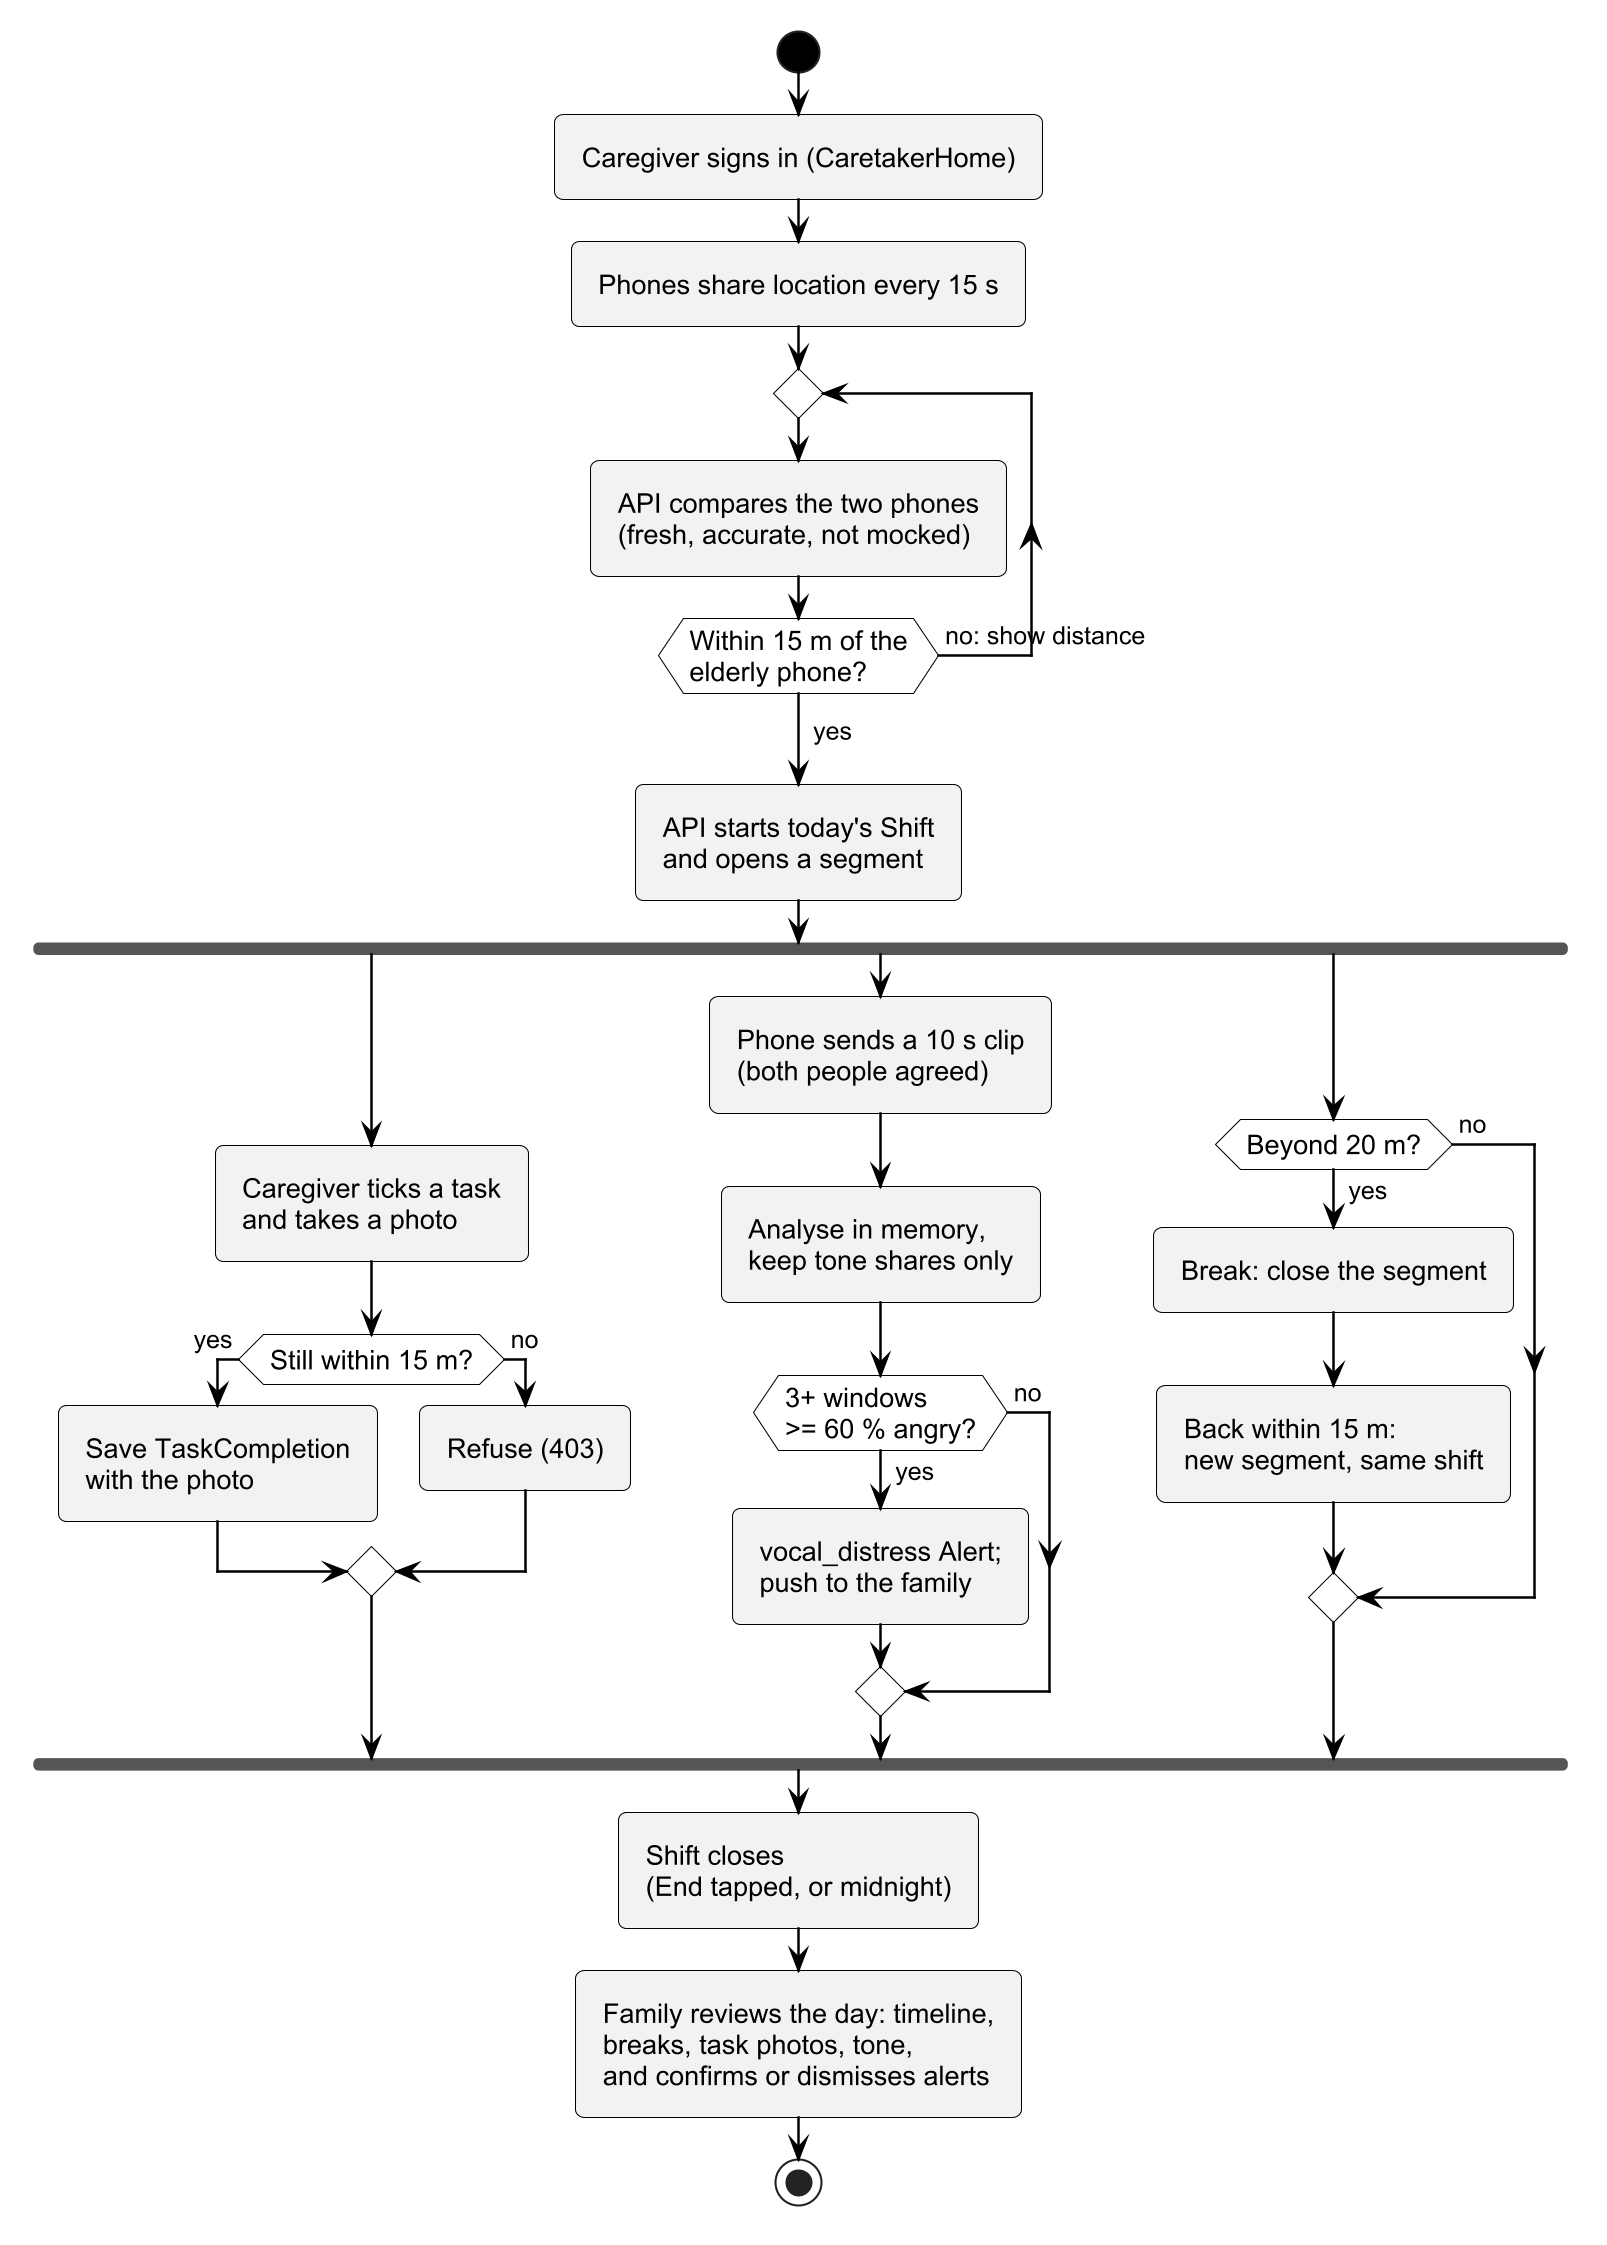

The diagram above was rendered by PlantUML. Its source (embedded in the PNG):
@startuml fig4_11_activity
!include style.iuml
skinparam defaultFontSize 13
skinparam ActivityFontSize 13
skinparam ActivityDiamondFontSize 13
skinparam ArrowFontSize 12

start
:Caregiver signs in (CaretakerHome);
:Phones share location every 15 s;
repeat
  :API compares the two phones\n(fresh, accurate, not mocked);
repeat while (Within 15 m of the\nelderly phone?) is (no: show distance)
->yes;
:API starts today's Shift\nand opens a segment;
fork
  :Caregiver ticks a task\nand takes a photo;
  if (Still within 15 m?) then (yes)
    :Save TaskCompletion\nwith the photo;
  else (no)
    :Refuse (403);
  endif
fork again
  :Phone sends a 10 s clip\n(both people agreed);
  :Analyse in memory,\nkeep tone shares only;
  if (3+ windows\n>= 60 % angry?) then (yes)
    :vocal_distress Alert;\npush to the family;
  else (no)
  endif
fork again
  if (Beyond 20 m?) then (yes)
    :Break: close the segment;
    :Back within 15 m:\nnew segment, same shift;
  else (no)
  endif
end fork
:Shift closes\n(End tapped, or midnight);
:Family reviews the day: timeline,\nbreaks, task photos, tone,\nand confirms or dismisses alerts;
stop
@enduml